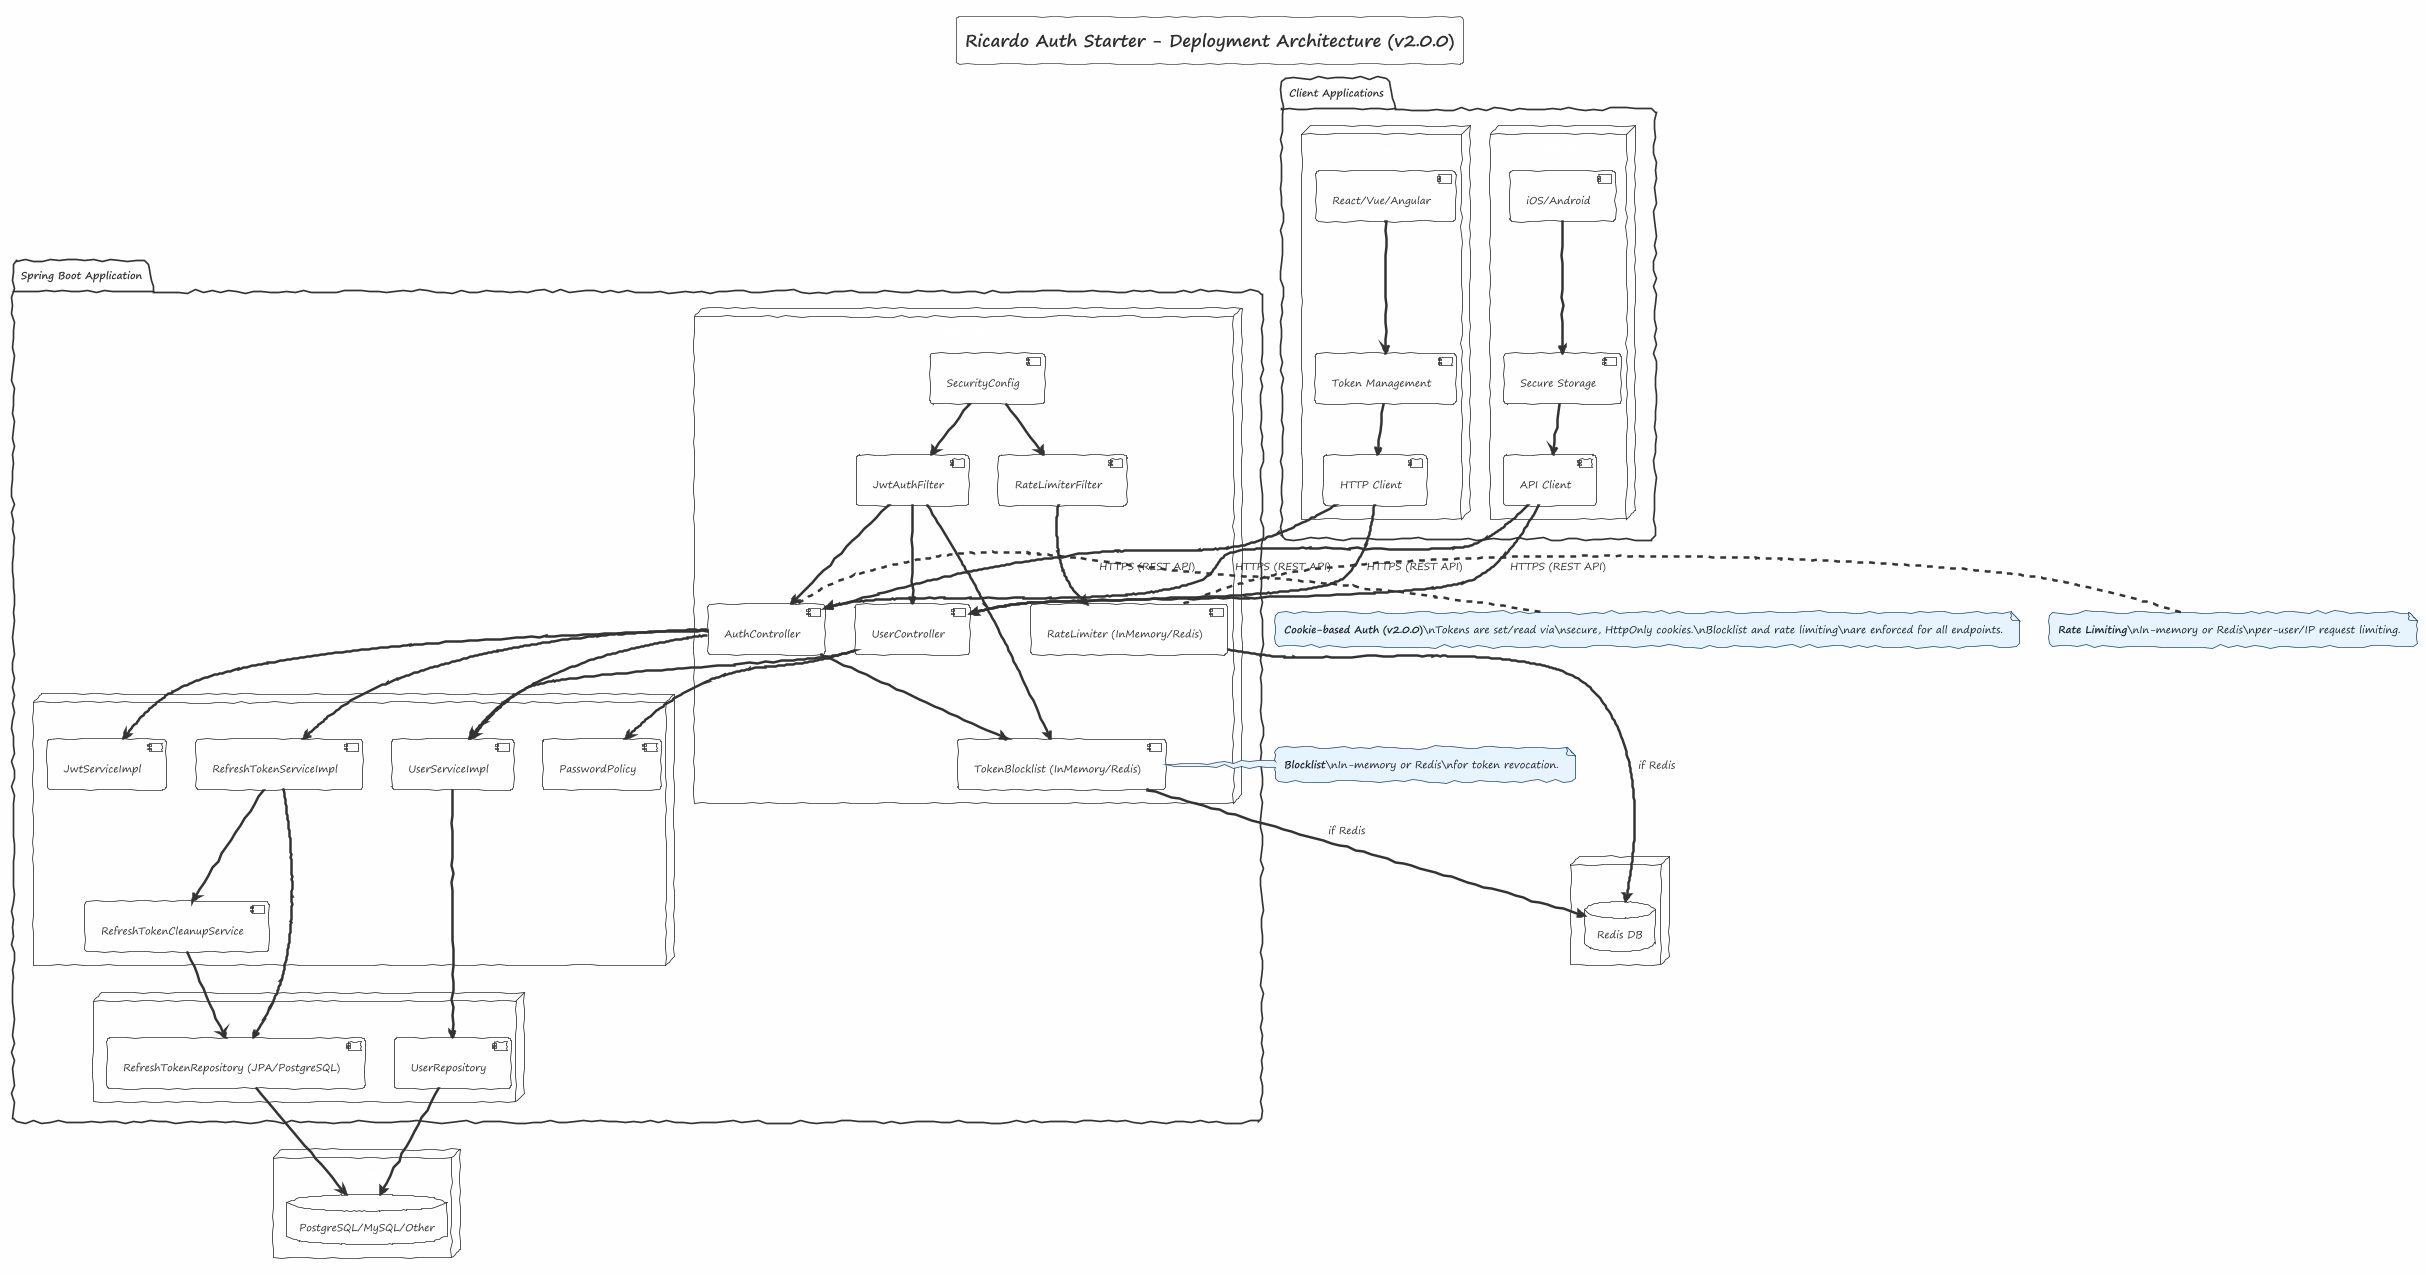

The diagram above was rendered by PlantUML. Its source (embedded in the PNG):
@startuml Auth Starter - Deployment Architecture

!theme sketchy-outline
skinparam backgroundColor #FEFEFE
skinparam classBackgroundColor #F8F9FA
skinparam classBorderColor #6C757D
skinparam noteBackgroundColor #E8F4FD
skinparam noteBorderColor #2C5282
skinparam noteFontColor #1A202C

title Ricardo Auth Starter - Deployment Architecture (v2.0.0)

package "Client Applications" {
    node "Web Frontend" {
        component "React/Vue/Angular" as WebApp
        component "Token Management" as TokenMgmt
        component "HTTP Client" as HttpClient

        WebApp --> TokenMgmt
        TokenMgmt --> HttpClient
    }

    node "Mobile App" {
        component "iOS/Android" as MobileApp
        component "Secure Storage" as SecureStorage
        component "API Client" as APIClient

        MobileApp --> SecureStorage
        SecureStorage --> APIClient
    }

  
}

package "Spring Boot Application" {
    node "Web Layer" {
        component "AuthController" as AuthCtrl
        component "UserController" as UserCtrl
        component "JwtAuthFilter" as JwtFilter
        component "SecurityConfig" as SecConfig

        JwtFilter --> AuthCtrl
        JwtFilter --> UserCtrl

        ' NEW: Rate Limiter and Blocklist
        component "RateLimiterFilter" as RateLimiterF
        component "TokenBlocklist (InMemory/Redis)" as Blocklist
        component "RateLimiter (InMemory/Redis)" as RateLimiter

        SecConfig --> JwtFilter
        SecConfig --> RateLimiterF
        AuthCtrl --> Blocklist
        JwtFilter --> Blocklist
        RateLimiterF --> RateLimiter
    }

    node "Service Layer" {
        component "JwtServiceImpl" as JwtSvc
        component "RefreshTokenServiceImpl" as RefreshSvc
        component "UserServiceImpl" as UserSvc
        component "PasswordPolicy" as PassPol
        component "RefreshTokenCleanupService" as RefreshCleanup

        AuthCtrl --> JwtSvc
        AuthCtrl --> RefreshSvc
        AuthCtrl --> UserSvc
        UserCtrl --> UserSvc
        UserCtrl --> PassPol
        RefreshSvc --> RefreshCleanup
    }

    node "Repository Layer" {
        component "UserRepository" as UserRepo
        component "RefreshTokenRepository (JPA/PostgreSQL)" as RefreshRepo
        UserSvc --> UserRepo
        RefreshSvc --> RefreshRepo
        RefreshCleanup --> RefreshRepo
    }
}
  ' NEW: Client-to-API connections
    HttpClient --> AuthCtrl : HTTPS (REST API)
    HttpClient --> UserCtrl : HTTPS (REST API)
    APIClient --> AuthCtrl : HTTPS (REST API)
    APIClient --> UserCtrl : HTTPS (REST API)
' NEW: Redis and Database nodes
node "Redis" {
    database "Redis DB" as RedisDB
    Blocklist --> RedisDB : if Redis
    RateLimiter --> RedisDB : if Redis
}

node "Database" {
    database "PostgreSQL/MySQL/Other" as SQLDB
    UserRepo --> SQLDB
    RefreshRepo --> SQLDB
}

' NEW: Notes for cookies, blocklist, rate limiting
note right of AuthCtrl #E8F4FD
  **Cookie-based Auth (v2.0.0)**\nTokens are set/read via\nsecure, HttpOnly cookies.\nBlocklist and rate limiting\nare enforced for all endpoints.
end note

note right of Blocklist #E8F4FD
  **Blocklist**\nIn-memory or Redis\nfor token revocation.
end note

note right of RateLimiter #E8F4FD
  **Rate Limiting**\nIn-memory or Redis\nper-user/IP request limiting.
end note

@enduml